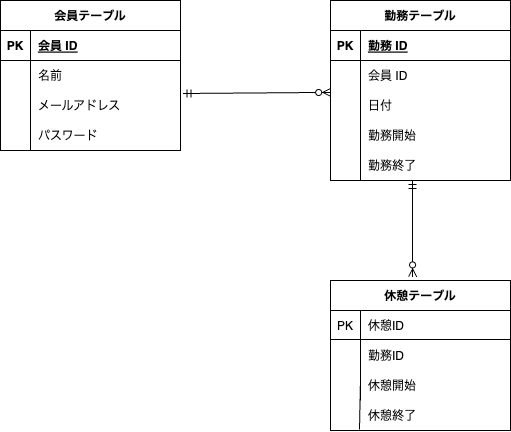

The diagram above was exported from draw.io. Its source (the exported page's mxGraphModel, read from the mxfile embedded in the PNG):
<mxGraphModel dx="679" dy="515" grid="1" gridSize="10" guides="1" tooltips="1" connect="1" arrows="1" fold="1" page="1" pageScale="1" pageWidth="1169" pageHeight="827" math="0" shadow="0">
  <root>
    <mxCell id="0" />
    <mxCell id="1" parent="0" />
    <mxCell id="2" value="会員テーブル" style="shape=table;startSize=30;container=1;collapsible=1;childLayout=tableLayout;fixedRows=1;rowLines=0;fontStyle=1;align=center;resizeLast=1;" parent="1" vertex="1">
      <mxGeometry x="30" y="270" width="180" height="150" as="geometry" />
    </mxCell>
    <mxCell id="3" value="" style="shape=tableRow;horizontal=0;startSize=0;swimlaneHead=0;swimlaneBody=0;fillColor=none;collapsible=0;dropTarget=0;points=[[0,0.5],[1,0.5]];portConstraint=eastwest;top=0;left=0;right=0;bottom=1;" parent="2" vertex="1">
      <mxGeometry y="30" width="180" height="30" as="geometry" />
    </mxCell>
    <mxCell id="4" value="PK" style="shape=partialRectangle;connectable=0;fillColor=none;top=0;left=0;bottom=0;right=0;fontStyle=1;overflow=hidden;" parent="3" vertex="1">
      <mxGeometry width="30" height="30" as="geometry">
        <mxRectangle width="30" height="30" as="alternateBounds" />
      </mxGeometry>
    </mxCell>
    <mxCell id="5" value="会員 ID" style="shape=partialRectangle;connectable=0;fillColor=none;top=0;left=0;bottom=0;right=0;align=left;spacingLeft=6;fontStyle=5;overflow=hidden;" parent="3" vertex="1">
      <mxGeometry x="30" width="150" height="30" as="geometry">
        <mxRectangle width="150" height="30" as="alternateBounds" />
      </mxGeometry>
    </mxCell>
    <mxCell id="6" value="" style="shape=tableRow;horizontal=0;startSize=0;swimlaneHead=0;swimlaneBody=0;fillColor=none;collapsible=0;dropTarget=0;points=[[0,0.5],[1,0.5]];portConstraint=eastwest;top=0;left=0;right=0;bottom=0;" parent="2" vertex="1">
      <mxGeometry y="60" width="180" height="30" as="geometry" />
    </mxCell>
    <mxCell id="7" value="" style="shape=partialRectangle;connectable=0;fillColor=none;top=0;left=0;bottom=0;right=0;editable=1;overflow=hidden;" parent="6" vertex="1">
      <mxGeometry width="30" height="30" as="geometry">
        <mxRectangle width="30" height="30" as="alternateBounds" />
      </mxGeometry>
    </mxCell>
    <mxCell id="8" value="名前" style="shape=partialRectangle;connectable=0;fillColor=none;top=0;left=0;bottom=0;right=0;align=left;spacingLeft=6;overflow=hidden;" parent="6" vertex="1">
      <mxGeometry x="30" width="150" height="30" as="geometry">
        <mxRectangle width="150" height="30" as="alternateBounds" />
      </mxGeometry>
    </mxCell>
    <mxCell id="9" value="" style="shape=tableRow;horizontal=0;startSize=0;swimlaneHead=0;swimlaneBody=0;fillColor=none;collapsible=0;dropTarget=0;points=[[0,0.5],[1,0.5]];portConstraint=eastwest;top=0;left=0;right=0;bottom=0;" parent="2" vertex="1">
      <mxGeometry y="90" width="180" height="30" as="geometry" />
    </mxCell>
    <mxCell id="10" value="" style="shape=partialRectangle;connectable=0;fillColor=none;top=0;left=0;bottom=0;right=0;editable=1;overflow=hidden;" parent="9" vertex="1">
      <mxGeometry width="30" height="30" as="geometry">
        <mxRectangle width="30" height="30" as="alternateBounds" />
      </mxGeometry>
    </mxCell>
    <mxCell id="11" value="メールアドレス" style="shape=partialRectangle;connectable=0;fillColor=none;top=0;left=0;bottom=0;right=0;align=left;spacingLeft=6;overflow=hidden;" parent="9" vertex="1">
      <mxGeometry x="30" width="150" height="30" as="geometry">
        <mxRectangle width="150" height="30" as="alternateBounds" />
      </mxGeometry>
    </mxCell>
    <mxCell id="12" value="" style="shape=tableRow;horizontal=0;startSize=0;swimlaneHead=0;swimlaneBody=0;fillColor=none;collapsible=0;dropTarget=0;points=[[0,0.5],[1,0.5]];portConstraint=eastwest;top=0;left=0;right=0;bottom=0;" parent="2" vertex="1">
      <mxGeometry y="120" width="180" height="30" as="geometry" />
    </mxCell>
    <mxCell id="13" value="" style="shape=partialRectangle;connectable=0;fillColor=none;top=0;left=0;bottom=0;right=0;editable=1;overflow=hidden;" parent="12" vertex="1">
      <mxGeometry width="30" height="30" as="geometry">
        <mxRectangle width="30" height="30" as="alternateBounds" />
      </mxGeometry>
    </mxCell>
    <mxCell id="14" value="パスワード" style="shape=partialRectangle;connectable=0;fillColor=none;top=0;left=0;bottom=0;right=0;align=left;spacingLeft=6;overflow=hidden;" parent="12" vertex="1">
      <mxGeometry x="30" width="150" height="30" as="geometry">
        <mxRectangle width="150" height="30" as="alternateBounds" />
      </mxGeometry>
    </mxCell>
    <mxCell id="15" value="勤務テーブル" style="shape=table;startSize=30;container=1;collapsible=1;childLayout=tableLayout;fixedRows=1;rowLines=0;fontStyle=1;align=center;resizeLast=1;" parent="1" vertex="1">
      <mxGeometry x="360" y="270" width="180" height="180" as="geometry" />
    </mxCell>
    <mxCell id="16" value="" style="shape=tableRow;horizontal=0;startSize=0;swimlaneHead=0;swimlaneBody=0;fillColor=none;collapsible=0;dropTarget=0;points=[[0,0.5],[1,0.5]];portConstraint=eastwest;top=0;left=0;right=0;bottom=1;" parent="15" vertex="1">
      <mxGeometry y="30" width="180" height="30" as="geometry" />
    </mxCell>
    <mxCell id="17" value="PK" style="shape=partialRectangle;connectable=0;fillColor=none;top=0;left=0;bottom=0;right=0;fontStyle=1;overflow=hidden;" parent="16" vertex="1">
      <mxGeometry width="30" height="30" as="geometry">
        <mxRectangle width="30" height="30" as="alternateBounds" />
      </mxGeometry>
    </mxCell>
    <mxCell id="18" value="勤務 ID" style="shape=partialRectangle;connectable=0;fillColor=none;top=0;left=0;bottom=0;right=0;align=left;spacingLeft=6;fontStyle=5;overflow=hidden;" parent="16" vertex="1">
      <mxGeometry x="30" width="150" height="30" as="geometry">
        <mxRectangle width="150" height="30" as="alternateBounds" />
      </mxGeometry>
    </mxCell>
    <mxCell id="19" value="" style="shape=tableRow;horizontal=0;startSize=0;swimlaneHead=0;swimlaneBody=0;fillColor=none;collapsible=0;dropTarget=0;points=[[0,0.5],[1,0.5]];portConstraint=eastwest;top=0;left=0;right=0;bottom=0;" parent="15" vertex="1">
      <mxGeometry y="60" width="180" height="30" as="geometry" />
    </mxCell>
    <mxCell id="20" value="" style="shape=partialRectangle;connectable=0;fillColor=none;top=0;left=0;bottom=0;right=0;editable=1;overflow=hidden;" parent="19" vertex="1">
      <mxGeometry width="30" height="30" as="geometry">
        <mxRectangle width="30" height="30" as="alternateBounds" />
      </mxGeometry>
    </mxCell>
    <mxCell id="21" value="会員 ID" style="shape=partialRectangle;connectable=0;fillColor=none;top=0;left=0;bottom=0;right=0;align=left;spacingLeft=6;overflow=hidden;" parent="19" vertex="1">
      <mxGeometry x="30" width="150" height="30" as="geometry">
        <mxRectangle width="150" height="30" as="alternateBounds" />
      </mxGeometry>
    </mxCell>
    <mxCell id="22" value="" style="shape=tableRow;horizontal=0;startSize=0;swimlaneHead=0;swimlaneBody=0;fillColor=none;collapsible=0;dropTarget=0;points=[[0,0.5],[1,0.5]];portConstraint=eastwest;top=0;left=0;right=0;bottom=0;" parent="15" vertex="1">
      <mxGeometry y="90" width="180" height="30" as="geometry" />
    </mxCell>
    <mxCell id="23" value="" style="shape=partialRectangle;connectable=0;fillColor=none;top=0;left=0;bottom=0;right=0;editable=1;overflow=hidden;" parent="22" vertex="1">
      <mxGeometry width="30" height="30" as="geometry">
        <mxRectangle width="30" height="30" as="alternateBounds" />
      </mxGeometry>
    </mxCell>
    <mxCell id="24" value="日付" style="shape=partialRectangle;connectable=0;fillColor=none;top=0;left=0;bottom=0;right=0;align=left;spacingLeft=6;overflow=hidden;" parent="22" vertex="1">
      <mxGeometry x="30" width="150" height="30" as="geometry">
        <mxRectangle width="150" height="30" as="alternateBounds" />
      </mxGeometry>
    </mxCell>
    <mxCell id="25" value="" style="shape=tableRow;horizontal=0;startSize=0;swimlaneHead=0;swimlaneBody=0;fillColor=none;collapsible=0;dropTarget=0;points=[[0,0.5],[1,0.5]];portConstraint=eastwest;top=0;left=0;right=0;bottom=0;" parent="15" vertex="1">
      <mxGeometry y="120" width="180" height="30" as="geometry" />
    </mxCell>
    <mxCell id="26" value="" style="shape=partialRectangle;connectable=0;fillColor=none;top=0;left=0;bottom=0;right=0;editable=1;overflow=hidden;" parent="25" vertex="1">
      <mxGeometry width="30" height="30" as="geometry">
        <mxRectangle width="30" height="30" as="alternateBounds" />
      </mxGeometry>
    </mxCell>
    <mxCell id="27" value="勤務開始" style="shape=partialRectangle;connectable=0;fillColor=none;top=0;left=0;bottom=0;right=0;align=left;spacingLeft=6;overflow=hidden;" parent="25" vertex="1">
      <mxGeometry x="30" width="150" height="30" as="geometry">
        <mxRectangle width="150" height="30" as="alternateBounds" />
      </mxGeometry>
    </mxCell>
    <mxCell id="41" value="休憩テーブル" style="shape=table;startSize=30;container=1;collapsible=1;childLayout=tableLayout;fixedRows=1;rowLines=0;fontStyle=1;align=center;resizeLast=1;" parent="1" vertex="1">
      <mxGeometry x="360" y="550" width="180" height="150" as="geometry" />
    </mxCell>
    <mxCell id="45" value="" style="shape=tableRow;horizontal=0;startSize=0;swimlaneHead=0;swimlaneBody=0;fillColor=none;collapsible=0;dropTarget=0;points=[[0,0.5],[1,0.5]];portConstraint=eastwest;top=0;left=0;right=0;bottom=0;" parent="41" vertex="1">
      <mxGeometry y="30" width="180" height="30" as="geometry" />
    </mxCell>
    <mxCell id="46" value="PK" style="shape=partialRectangle;connectable=0;fillColor=none;top=0;left=0;bottom=0;right=0;editable=1;overflow=hidden;" parent="45" vertex="1">
      <mxGeometry width="30" height="30" as="geometry">
        <mxRectangle width="30" height="30" as="alternateBounds" />
      </mxGeometry>
    </mxCell>
    <mxCell id="47" value="休憩ID" style="shape=partialRectangle;connectable=0;fillColor=none;top=0;left=0;bottom=0;right=0;align=left;spacingLeft=6;overflow=hidden;" parent="45" vertex="1">
      <mxGeometry x="30" width="150" height="30" as="geometry">
        <mxRectangle width="150" height="30" as="alternateBounds" />
      </mxGeometry>
    </mxCell>
    <mxCell id="48" value="" style="shape=tableRow;horizontal=0;startSize=0;swimlaneHead=0;swimlaneBody=0;fillColor=none;collapsible=0;dropTarget=0;points=[[0,0.5],[1,0.5]];portConstraint=eastwest;top=0;left=0;right=0;bottom=0;" parent="41" vertex="1">
      <mxGeometry y="60" width="180" height="30" as="geometry" />
    </mxCell>
    <mxCell id="49" value="" style="shape=partialRectangle;connectable=0;fillColor=none;top=0;left=0;bottom=0;right=0;editable=1;overflow=hidden;" parent="48" vertex="1">
      <mxGeometry width="30" height="30" as="geometry">
        <mxRectangle width="30" height="30" as="alternateBounds" />
      </mxGeometry>
    </mxCell>
    <mxCell id="50" value="勤務ID" style="shape=partialRectangle;connectable=0;fillColor=none;top=0;left=0;bottom=0;right=0;align=left;spacingLeft=6;overflow=hidden;" parent="48" vertex="1">
      <mxGeometry x="30" width="150" height="30" as="geometry">
        <mxRectangle width="150" height="30" as="alternateBounds" />
      </mxGeometry>
    </mxCell>
    <mxCell id="51" value="" style="shape=tableRow;horizontal=0;startSize=0;swimlaneHead=0;swimlaneBody=0;fillColor=none;collapsible=0;dropTarget=0;points=[[0,0.5],[1,0.5]];portConstraint=eastwest;top=0;left=0;right=0;bottom=0;" parent="41" vertex="1">
      <mxGeometry y="90" width="180" height="30" as="geometry" />
    </mxCell>
    <mxCell id="52" value="" style="shape=partialRectangle;connectable=0;fillColor=none;top=0;left=0;bottom=0;right=0;editable=1;overflow=hidden;" parent="51" vertex="1">
      <mxGeometry width="30" height="30" as="geometry">
        <mxRectangle width="30" height="30" as="alternateBounds" />
      </mxGeometry>
    </mxCell>
    <mxCell id="53" value="休憩開始" style="shape=partialRectangle;connectable=0;fillColor=none;top=0;left=0;bottom=0;right=0;align=left;spacingLeft=6;overflow=hidden;" parent="51" vertex="1">
      <mxGeometry x="30" width="150" height="30" as="geometry">
        <mxRectangle width="150" height="30" as="alternateBounds" />
      </mxGeometry>
    </mxCell>
    <mxCell id="68" value="勤務終了" style="shape=partialRectangle;connectable=0;fillColor=none;top=0;left=0;bottom=0;right=0;align=left;spacingLeft=6;overflow=hidden;" parent="1" vertex="1">
      <mxGeometry x="390" y="420" width="150" height="30" as="geometry">
        <mxRectangle width="150" height="30" as="alternateBounds" />
      </mxGeometry>
    </mxCell>
    <mxCell id="71" value="" style="endArrow=none;html=1;rounded=0;" parent="1" edge="1">
      <mxGeometry relative="1" as="geometry">
        <mxPoint x="390" y="420" as="sourcePoint" />
        <mxPoint x="390" y="450" as="targetPoint" />
      </mxGeometry>
    </mxCell>
    <mxCell id="72" value="" style="fontSize=12;html=1;endArrow=ERzeroToMany;startArrow=ERmandOne;exitX=1.014;exitY=0.1;exitDx=0;exitDy=0;exitPerimeter=0;entryX=0.001;entryY=0.063;entryDx=0;entryDy=0;entryPerimeter=0;" parent="1" source="9" target="22" edge="1">
      <mxGeometry width="100" height="100" relative="1" as="geometry">
        <mxPoint x="240" y="425" as="sourcePoint" />
        <mxPoint x="340" y="325" as="targetPoint" />
      </mxGeometry>
    </mxCell>
    <mxCell id="74" value="" style="fontSize=12;html=1;endArrow=ERzeroToMany;startArrow=ERmandOne;entryX=0.456;entryY=-0.024;entryDx=0;entryDy=0;entryPerimeter=0;" edge="1" parent="1" target="41">
      <mxGeometry width="100" height="100" relative="1" as="geometry">
        <mxPoint x="442" y="450" as="sourcePoint" />
        <mxPoint x="400" y="430" as="targetPoint" />
      </mxGeometry>
    </mxCell>
    <mxCell id="75" value="" style="shape=tableRow;horizontal=0;startSize=0;swimlaneHead=0;swimlaneBody=0;fillColor=none;collapsible=0;dropTarget=0;points=[[0,0.5],[1,0.5]];portConstraint=eastwest;top=0;left=0;right=0;bottom=0;" vertex="1" parent="1">
      <mxGeometry x="360" y="670" width="180" height="30" as="geometry" />
    </mxCell>
    <mxCell id="76" value="" style="shape=partialRectangle;connectable=0;fillColor=none;top=0;left=0;bottom=0;right=0;editable=1;overflow=hidden;" vertex="1" parent="75">
      <mxGeometry width="30" height="30" as="geometry">
        <mxRectangle width="30" height="30" as="alternateBounds" />
      </mxGeometry>
    </mxCell>
    <mxCell id="77" value="休憩終了" style="shape=partialRectangle;connectable=0;fillColor=none;top=0;left=0;bottom=0;right=0;align=left;spacingLeft=6;overflow=hidden;" vertex="1" parent="75">
      <mxGeometry x="30" width="150" height="30" as="geometry">
        <mxRectangle width="150" height="30" as="alternateBounds" />
      </mxGeometry>
    </mxCell>
    <mxCell id="81" value="" style="line;strokeWidth=1;rotatable=0;dashed=0;labelPosition=right;align=left;verticalAlign=middle;spacingTop=0;spacingLeft=6;points=[];portConstraint=eastwest;" vertex="1" parent="1">
      <mxGeometry x="360" y="604" width="180" height="10" as="geometry" />
    </mxCell>
    <mxCell id="83" value="" style="endArrow=none;html=1;rounded=0;entryX=0.161;entryY=0.967;entryDx=0;entryDy=0;entryPerimeter=0;" edge="1" parent="1" target="75">
      <mxGeometry relative="1" as="geometry">
        <mxPoint x="390" y="650" as="sourcePoint" />
        <mxPoint x="390" y="690" as="targetPoint" />
      </mxGeometry>
    </mxCell>
  </root>
</mxGraphModel>